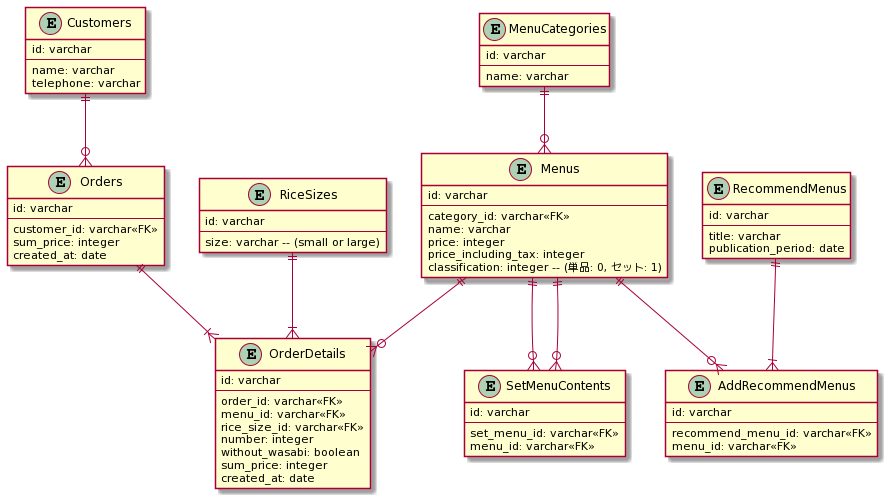

The diagram above was rendered by PlantUML. Its source (embedded in the PNG):
@startuml
Entity Customers {
  id: varchar
  --
  name: varchar
  telephone: varchar
}

Entity Orders {
  id: varchar
  --
  customer_id: varchar<<FK>>
  sum_price: integer
  created_at: date
}

Entity OrderDetails {
  id: varchar
  --
  order_id: varchar<<FK>>
  menu_id: varchar<<FK>>
  rice_size_id: varchar<<FK>>
  number: integer
  without_wasabi: boolean
  sum_price: integer
  created_at: date
}

Entity RiceSizes {
  id: varchar
  --
  size: varchar -- (small or large)
}

Entity Menus {
  id: varchar
  --
  category_id: varchar<<FK>>
  name: varchar
  price: integer
  price_including_tax: integer
  classification: integer -- (単品: 0, セット: 1)
}

Entity SetMenuContents {
  id: varchar
  --
  set_menu_id: varchar<<FK>>
  menu_id: varchar<<FK>>
}

Entity MenuCategories {
  id: varchar
  --
  name: varchar
}

Entity RecommendMenus {
  id: varchar
  --
  title: varchar
  publication_period: date
}

Entity AddRecommendMenus {
  id: varchar
  --
  recommend_menu_id: varchar<<FK>>
  menu_id: varchar<<FK>>
}

Customers ||--o{ Orders
Orders ||--|{ OrderDetails
RiceSizes ||--|{ OrderDetails
Menus ||--o{ OrderDetails
Menus ||--o{ SetMenuContents
Menus ||--o{ SetMenuContents
Menus ||--o{ AddRecommendMenus
RecommendMenus ||--|{ AddRecommendMenus
MenuCategories ||--o{ Menus
@enduml